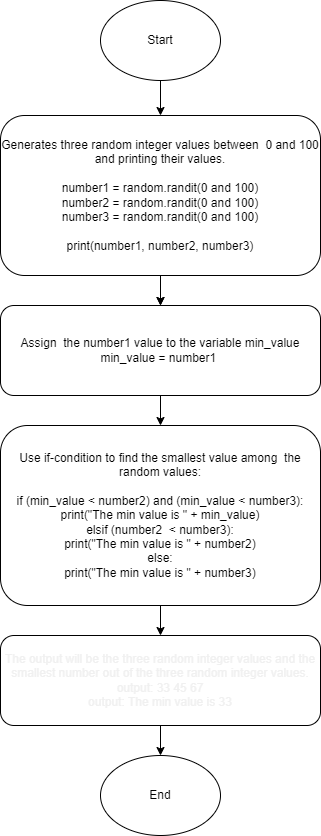

The diagram above was exported from draw.io. Its source (the exported page's mxGraphModel, read from the mxfile embedded in the PNG):
<mxGraphModel dx="793" dy="1663" grid="1" gridSize="10" guides="1" tooltips="1" connect="1" arrows="1" fold="1" page="1" pageScale="1" pageWidth="850" pageHeight="1100" math="0" shadow="0">
  <root>
    <mxCell id="0" />
    <mxCell id="1" parent="0" />
    <mxCell id="10" style="edgeStyle=none;html=1;entryX=0.5;entryY=0;entryDx=0;entryDy=0;" edge="1" parent="1" source="2" target="3">
      <mxGeometry relative="1" as="geometry" />
    </mxCell>
    <mxCell id="16" value="" style="edgeStyle=none;html=1;" edge="1" parent="1" source="2" target="3">
      <mxGeometry relative="1" as="geometry" />
    </mxCell>
    <mxCell id="2" value="Generates three random integer values between&amp;nbsp; 0 and 100 and printing their values.&lt;br&gt;&lt;br&gt;number1 = random.randit(0 and 100)&lt;br&gt;number2 = random.randit(0 and 100)&lt;br&gt;number3 = random.randit(0 and 100)&lt;br&gt;&lt;br&gt;print(number1, number2, number3)&lt;br&gt;" style="rounded=1;whiteSpace=wrap;html=1;" vertex="1" parent="1">
      <mxGeometry x="40" y="40" width="320" height="160" as="geometry" />
    </mxCell>
    <mxCell id="11" style="edgeStyle=none;html=1;" edge="1" parent="1" source="3">
      <mxGeometry relative="1" as="geometry">
        <mxPoint x="200" y="350" as="targetPoint" />
      </mxGeometry>
    </mxCell>
    <mxCell id="3" value="Assign&amp;nbsp; the number1 value to the variable min_value&lt;br&gt;min_value = number1&amp;nbsp;" style="rounded=1;whiteSpace=wrap;html=1;" vertex="1" parent="1">
      <mxGeometry x="40" y="230" width="320" height="90" as="geometry" />
    </mxCell>
    <mxCell id="5" style="edgeStyle=none;html=1;exitX=0.5;exitY=1;exitDx=0;exitDy=0;" edge="1" parent="1" source="4">
      <mxGeometry relative="1" as="geometry">
        <mxPoint x="200" y="470" as="targetPoint" />
      </mxGeometry>
    </mxCell>
    <mxCell id="12" style="edgeStyle=none;html=1;" edge="1" parent="1" source="4">
      <mxGeometry relative="1" as="geometry">
        <mxPoint x="200" y="560" as="targetPoint" />
      </mxGeometry>
    </mxCell>
    <mxCell id="4" value="Use if-condition to find the smallest value among&amp;nbsp; the random values:&lt;br&gt;&lt;br&gt;if (min_value &amp;lt; number2) and (min_value &amp;lt; number3):&lt;br&gt;print(&quot;The min value is &quot; + min_value)&lt;br&gt;elsif (number2&amp;nbsp; &amp;lt; number3):&lt;br&gt;print(&quot;The min value is &quot; + number2)&lt;br&gt;else:&lt;br&gt;print(&quot;The min value is &quot; + number3)" style="rounded=1;whiteSpace=wrap;html=1;" vertex="1" parent="1">
      <mxGeometry x="40" y="350" width="320" height="180" as="geometry" />
    </mxCell>
    <mxCell id="13" style="edgeStyle=none;html=1;" edge="1" parent="1">
      <mxGeometry relative="1" as="geometry">
        <mxPoint x="200" y="680" as="targetPoint" />
        <mxPoint x="200" y="650" as="sourcePoint" />
      </mxGeometry>
    </mxCell>
    <mxCell id="7" value="Text" style="text;html=1;align=center;verticalAlign=middle;resizable=0;points=[];autosize=1;strokeColor=none;fillColor=none;" vertex="1" parent="1">
      <mxGeometry x="175" y="-25" width="50" height="30" as="geometry" />
    </mxCell>
    <mxCell id="9" style="edgeStyle=none;html=1;entryX=0.5;entryY=0;entryDx=0;entryDy=0;" edge="1" parent="1" source="8" target="2">
      <mxGeometry relative="1" as="geometry" />
    </mxCell>
    <mxCell id="8" value="Start" style="ellipse;whiteSpace=wrap;html=1;" vertex="1" parent="1">
      <mxGeometry x="140" y="-75" width="120" height="80" as="geometry" />
    </mxCell>
    <mxCell id="14" value="End" style="ellipse;whiteSpace=wrap;html=1;" vertex="1" parent="1">
      <mxGeometry x="140" y="680" width="120" height="80" as="geometry" />
    </mxCell>
    <mxCell id="17" value="The output will be the three random integer values and the smallest number out of the three random integer values.&lt;br&gt;output: 33 45 67&lt;br&gt;output: The min value is 33" style="rounded=1;whiteSpace=wrap;html=1;labelBackgroundColor=none;fontColor=#F0F0F0;fillColor=default;gradientColor=none;gradientDirection=north;" vertex="1" parent="1">
      <mxGeometry x="40" y="560" width="320" height="90" as="geometry" />
    </mxCell>
  </root>
</mxGraphModel>